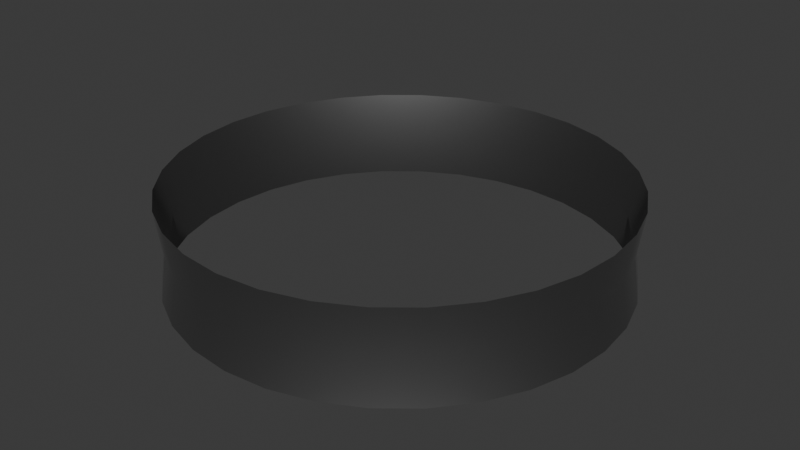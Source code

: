 # Source: Crown.blend  (saved by Blender 4.0.36; exported with 4.5.12 LTS)
import bpy
from mathutils import Matrix  # noqa: F401  (used for matrix-valued properties, if any)

bpy.ops.wm.read_factory_settings(use_empty=True)
scene = bpy.context.scene
scene.name = 'Scene'

# ---- collections
col_collection = bpy.data.collections.new('Collection'); scene.collection.children.link(col_collection)

# ---- materials (node trees are filled in below, after node groups)
mat_worldgridmaterial = bpy.data.materials.new('WorldGridMaterial')
mat_worldgridmaterial.use_transparent_shadow = False
mat_worldgridmaterial.diffuse_color = (0.2159, 0.2159, 0.2159, 1.0)
mat_worldgridmaterial.roughness = 0.5528
mat_worldgridmaterial.specular_intensity = 1.0
mat_worldgridmaterial.metallic = 1.0

# ---- material node trees
mat_worldgridmaterial.use_nodes = True; mat_worldgridmaterial.node_tree.nodes.clear()
_N = mat_worldgridmaterial.node_tree.nodes; _L = mat_worldgridmaterial.node_tree.links
n0 = _N.new('ShaderNodeBsdfPrincipled'); n0.name = 'Principled BSDF'; n0.location = (10, 300)
n0.inputs[0].default_value = (0.2159, 0.2159, 0.2159, 1.0)
n0.inputs[1].default_value = 1.0
n0.inputs[2].default_value = 0.5528
n0.inputs[3].default_value = 1.45
n0.inputs[13].default_value = 1.0
n0.inputs[27].default_value = (0.0, 0.0, 0.0, 1.0)
n0.inputs[28].default_value = 1.0
n1 = _N.new('ShaderNodeOutputMaterial'); n1.name = 'Material Output'; n1.location = (300, 300)
n2 = _N.new('ShaderNodeNormalMap'); n2.name = 'Normal Map'; n2.location = (-300, -300)
n2.label = 'Normal/Map'
_L.new(n0.outputs[0], n1.inputs[0])
_L.new(n2.outputs[0], n0.inputs[5])
n1.is_active_output = True

# ---- world
world_world = bpy.data.worlds.new('World'); scene.world = world_world
world_world.use_nodes = True; world_world.node_tree.nodes.clear()
_N = world_world.node_tree.nodes; _L = world_world.node_tree.links
n0 = _N.new('ShaderNodeOutputWorld'); n0.name = 'World Output'; n0.location = (300, 300)
n1 = _N.new('ShaderNodeBackground'); n1.name = 'Background'; n1.location = (10, 300)
n1.inputs[0].default_value = (0.05088, 0.05088, 0.05088, 1.0)
_L.new(n1.outputs[0], n0.inputs[0])
n0.is_active_output = True
world_world.color = (0.05088, 0.05088, 0.05088)
world_world.use_sun_shadow = False
world_world.sun_shadow_jitter_overblur = 0.0

# ---- meshes
me_sm_pickup_defence_2 = bpy.data.meshes.new('SM_Pickup_Defence_2')
me_sm_pickup_defence_2.from_pydata([(-20.19, -4.017, 1.565e-06), (-21.17, 2.115e-05, 4.326), (-20.59, 2.006e-05, 9.104e-07), (-21.17, 1.974e-05, -4.326), (-20.77, -4.13, 4.326), (-20.77, -4.13, -4.326), (-19.02, -7.879, 2.194e-06), (-19.56, -8.102, 4.326), (-19.56, -8.102, -4.326), (-17.12, -11.44, 2.774e-06), (-17.6, -11.76, 4.326), (-17.6, -11.76, -4.326), (-14.56, -14.56, 3.282e-06), (-14.97, -14.97, 4.326), (-14.97, -14.97, -4.326), (-11.76, -17.6, 4.326), (-11.76, -17.6, -4.326), (-11.44, -17.12, 3.699e-06), (-8.102, -19.56, 4.326), (-8.102, -19.56, -4.326), (-7.879, -19.02, 4.009e-06), (-4.13, -20.77, 4.326), (-4.13, -20.77, -4.326), (-4.017, -20.19, 4.2e-06), (-6.899e-06, -21.17, 4.326), (-6.899e-06, -21.17, -4.326), (-6.656e-06, -20.59, 4.265e-06), (4.017, -20.19, 4.2e-06), (4.13, -20.77, 4.326), (4.13, -20.77, -4.326), (7.879, -19.02, 4.009e-06), (8.102, -19.56, 4.326), (8.102, -19.56, -4.326), (11.44, -17.12, 3.699e-06), (11.76, -17.6, 4.326), (11.76, -17.6, -4.326), (14.56, -14.56, 3.282e-06), (14.97, -14.97, 4.326), (14.97, -14.97, -4.326), (17.6, -11.76, 4.326), (17.6, -11.76, -4.326), (17.12, -11.44, 2.774e-06), (19.56, -8.102, 4.326), (19.56, -8.102, -4.326), (19.02, -7.879, 2.194e-06), (20.77, -4.13, 4.326), (20.77, -4.13, -4.326), (20.19, -4.017, 1.565e-06), (21.17, 2.303e-06, 4.326), (21.17, 8.936e-07, -4.326), (20.59, 1.732e-06, 9.104e-07), (20.19, 4.017, 2.561e-07), (20.77, 4.13, 4.326), (20.77, 4.13, -4.326), (19.02, 7.879, -3.732e-07), (19.56, 8.102, 4.326), (19.56, 8.102, -4.326), (17.12, 11.44, -9.531e-07), (17.6, 11.76, 4.326), (17.6, 11.76, -4.326), (14.56, 14.56, -1.461e-06), (14.97, 14.97, 4.326), (14.97, 14.97, -4.326), (11.76, 17.6, 4.326), (11.76, 17.6, -4.326), (11.44, 17.12, -1.878e-06), (8.102, 19.56, 4.326), (8.102, 19.56, -4.326), (7.879, 19.02, -2.188e-06), (4.13, 20.77, 4.326), (4.13, 20.77, -4.326), (4.017, 20.19, -2.379e-06), (0.0, 21.17, 4.326), (0.0, 21.17, -4.326), (5.221e-08, 20.59, -2.444e-06), (-4.016, 20.19, -2.379e-06), (-4.13, 20.77, 4.326), (-4.13, 20.77, -4.326), (-7.879, 19.02, -2.188e-06), (-8.102, 19.56, 4.326), (-8.102, 19.56, -4.326), (-11.44, 17.12, -1.878e-06), (-11.76, 17.6, 4.326), (-11.76, 17.6, -4.326), (-14.56, 14.56, -1.461e-06), (-14.97, 14.97, 4.326), (-14.97, 14.97, -4.326), (-17.6, 11.76, 4.326), (-17.6, 11.76, -4.326), (-17.12, 11.44, -9.531e-07), (-19.56, 8.102, 4.326), (-19.56, 8.102, -4.326), (-19.02, 7.879, -3.732e-07), (-20.77, 4.13, 4.326), (-20.77, 4.13, -4.326), (-20.19, 4.017, 2.561e-07)], [], [(0, 1, 2), (3, 0, 2), (1, 0, 4), (0, 3, 5), (6, 4, 0), (5, 6, 0), (4, 6, 7), (6, 5, 8), (9, 7, 6), (8, 9, 6), (7, 9, 10), (9, 8, 11), (12, 10, 9), (11, 12, 9), (10, 12, 13), (12, 11, 14), (12, 15, 13), (16, 12, 14), (15, 12, 17), (12, 16, 17), (17, 18, 15), (19, 17, 16), (18, 17, 20), (17, 19, 20), (20, 21, 18), (22, 20, 19), (21, 20, 23), (20, 22, 23), (23, 24, 21), (25, 23, 22), (24, 23, 26), (23, 25, 26), (27, 24, 26), (25, 27, 26), (24, 27, 28), (27, 25, 29), (30, 28, 27), (29, 30, 27), (28, 30, 31), (30, 29, 32), (33, 31, 30), (32, 33, 30), (31, 33, 34), (33, 32, 35), (36, 34, 33), (35, 36, 33), (34, 36, 37), (36, 35, 38), (36, 39, 37), (40, 36, 38), (39, 36, 41), (36, 40, 41), (41, 42, 39), (43, 41, 40), (42, 41, 44), (41, 43, 44), (44, 45, 42), (46, 44, 43), (45, 44, 47), (44, 46, 47), (47, 48, 45), (49, 47, 46), (48, 47, 50), (47, 49, 50), (51, 48, 50), (49, 51, 50), (48, 51, 52), (51, 49, 53), (54, 52, 51), (53, 54, 51), (52, 54, 55), (54, 53, 56), (57, 55, 54), (56, 57, 54), (55, 57, 58), (57, 56, 59), (60, 58, 57), (59, 60, 57), (58, 60, 61), (60, 59, 62), (60, 63, 61), (64, 60, 62), (63, 60, 65), (60, 64, 65), (65, 66, 63), (67, 65, 64), (66, 65, 68), (65, 67, 68), (68, 69, 66), (70, 68, 67), (69, 68, 71), (68, 70, 71), (71, 72, 69), (73, 71, 70), (72, 71, 74), (71, 73, 74), (75, 72, 74), (73, 75, 74), (72, 75, 76), (75, 73, 77), (78, 76, 75), (77, 78, 75), (76, 78, 79), (78, 77, 80), (81, 79, 78), (80, 81, 78), (79, 81, 82), (81, 80, 83), (84, 82, 81), (83, 84, 81), (82, 84, 85), (84, 83, 86), (84, 87, 85), (88, 84, 86), (87, 84, 89), (84, 88, 89), (89, 90, 87), (91, 89, 88), (90, 89, 92), (89, 91, 92), (92, 93, 90), (94, 92, 91), (93, 92, 95), (92, 94, 95), (95, 1, 93), (3, 95, 94), (1, 95, 2), (95, 3, 2)])
me_sm_pickup_defence_2.polygons.foreach_set('use_smooth', [True] * 128)
_uv = me_sm_pickup_defence_2.uv_layers.new(name='UVmap_0')
_uv.uv.foreach_set('vector', [0.9648, 0.5, 0.9961, 0.1968, 0.9961, 0.5, 0.9961, 0.8031, 0.9648, 0.5, 0.9961, 0.5, 0.9961, 0.1968, 0.9648, 0.5, 0.9648, 0.1968, 0.9648, 0.5, 0.9961, 0.8031, 0.9648, 0.8031, 0.9336, 0.5, 0.9648, 0.1968, 0.9648, 0.5, 0.9648, 0.8031, 0.9336, 0.5, 0.9648, 0.5, 0.9648, 0.1968, 0.9336, 0.5, 0.9336, 0.1968, 0.9336, 0.5, 0.9648, 0.8031, 0.9336, 0.8031, 0.9023, 0.5, 0.9336, 0.1968, 0.9336, 0.5, 0.9336, 0.8031, 0.9023, 0.5, 0.9336, 0.5, 0.9336, 0.1968, 0.9023, 0.5, 0.9023, 0.1968, 0.9023, 0.5, 0.9336, 0.8031, 0.9023, 0.8031, 0.8716, 0.5, 0.9023, 0.1968, 0.9023, 0.5, 0.9023, 0.8031, 0.8716, 0.5, 0.9023, 0.5, 0.9023, 0.1968, 0.8716, 0.5, 0.8716, 0.1968, 0.8716, 0.5, 0.9023, 0.8031, 0.8716, 0.8031, 0.8716, 0.5, 0.8403, 0.1968, 0.8716, 0.1968, 0.8403, 0.8031, 0.8716, 0.5, 0.8716, 0.8031, 0.8403, 0.1968, 0.8716, 0.5, 0.8403, 0.5, 0.8716, 0.5, 0.8403, 0.8031, 0.8403, 0.5, 0.8403, 0.5, 0.8091, 0.1968, 0.8403, 0.1968, 0.8091, 0.8032, 0.8403, 0.5, 0.8403, 0.8031, 0.8091, 0.1968, 0.8403, 0.5, 0.8091, 0.5, 0.8403, 0.5, 0.8091, 0.8032, 0.8091, 0.5, 0.8091, 0.5, 0.7778, 0.1968, 0.8091, 0.1968, 0.7778, 0.8032, 0.8091, 0.5, 0.8091, 0.8032, 0.7778, 0.1968, 0.8091, 0.5, 0.7778, 0.5, 0.8091, 0.5, 0.7778, 0.8032, 0.7778, 0.5, 0.7778, 0.5, 0.7471, 0.1968, 0.7778, 0.1968, 0.7471, 0.8032, 0.7778, 0.5, 0.7778, 0.8032, 0.7471, 0.1968, 0.7778, 0.5, 0.7471, 0.5, 0.7778, 0.5, 0.7471, 0.8032, 0.7471, 0.5, 0.7158, 0.5, 0.7471, 0.1968, 0.7471, 0.5, 0.7471, 0.8032, 0.7158, 0.5, 0.7471, 0.5, 0.7471, 0.1968, 0.7158, 0.5, 0.7158, 0.1968, 0.7158, 0.5, 0.7471, 0.8032, 0.7158, 0.8032, 0.6846, 0.5, 0.7158, 0.1968, 0.7158, 0.5, 0.7158, 0.8032, 0.6846, 0.5, 0.7158, 0.5, 0.7158, 0.1968, 0.6846, 0.5, 0.6846, 0.1968, 0.6846, 0.5, 0.7158, 0.8032, 0.6846, 0.8032, 0.6533, 0.5, 0.6846, 0.1968, 0.6846, 0.5, 0.6846, 0.8032, 0.6533, 0.5, 0.6846, 0.5, 0.6846, 0.1968, 0.6533, 0.5, 0.6533, 0.1968, 0.6533, 0.5, 0.6846, 0.8032, 0.6533, 0.8032, 0.6226, 0.5, 0.6533, 0.1968, 0.6533, 0.5, 0.6533, 0.8032, 0.6226, 0.5, 0.6533, 0.5, 0.6533, 0.1968, 0.6226, 0.5, 0.6226, 0.1968, 0.6226, 0.5, 0.6533, 0.8032, 0.6226, 0.8032, 0.6226, 0.5, 0.5913, 0.1968, 0.6226, 0.1968, 0.5913, 0.8032, 0.6226, 0.5, 0.6226, 0.8032, 0.5913, 0.1968, 0.6226, 0.5, 0.5913, 0.5, 0.6226, 0.5, 0.5913, 0.8032, 0.5913, 0.5, 0.5913, 0.5, 0.5601, 0.1968, 0.5913, 0.1968, 0.5601, 0.8032, 0.5913, 0.5, 0.5913, 0.8032, 0.5601, 0.1968, 0.5913, 0.5, 0.5601, 0.5, 0.5913, 0.5, 0.5601, 0.8032, 0.5601, 0.5, 0.5601, 0.5, 0.5288, 0.1968, 0.5601, 0.1968, 0.5288, 0.8032, 0.5601, 0.5, 0.5601, 0.8032, 0.5288, 0.1968, 0.5601, 0.5, 0.5288, 0.5, 0.5601, 0.5, 0.5288, 0.8032, 0.5288, 0.5, 0.5288, 0.5, 0.498, 0.1968, 0.5288, 0.1968, 0.498, 0.8032, 0.5288, 0.5, 0.5288, 0.8032, 0.498, 0.1968, 0.5288, 0.5, 0.498, 0.5, 0.5288, 0.5, 0.498, 0.8032, 0.498, 0.5, 0.4668, 0.5, 0.498, 0.1968, 0.498, 0.5, 0.498, 0.8032, 0.4668, 0.5, 0.498, 0.5, 0.498, 0.1968, 0.4668, 0.5, 0.4668, 0.1968, 0.4668, 0.5, 0.498, 0.8032, 0.4668, 0.8032, 0.4358, 0.5, 0.4668, 0.1968, 0.4668, 0.5, 0.4668, 0.8032, 0.4358, 0.5, 0.4668, 0.5, 0.4668, 0.1968, 0.4358, 0.5, 0.4358, 0.1968, 0.4358, 0.5, 0.4668, 0.8032, 0.4358, 0.8032, 0.4045, 0.5, 0.4358, 0.1968, 0.4358, 0.5, 0.4358, 0.8032, 0.4045, 0.5, 0.4358, 0.5, 0.4358, 0.1968, 0.4045, 0.5, 0.4045, 0.1968, 0.4045, 0.5, 0.4358, 0.8032, 0.4045, 0.8032, 0.3735, 0.5, 0.4045, 0.1968, 0.4045, 0.5, 0.4045, 0.8032, 0.3735, 0.5, 0.4045, 0.5, 0.4045, 0.1968, 0.3735, 0.5, 0.3735, 0.1968, 0.3735, 0.5, 0.4045, 0.8032, 0.3735, 0.8032, 0.3735, 0.5, 0.3423, 0.1968, 0.3735, 0.1968, 0.3423, 0.8032, 0.3735, 0.5, 0.3735, 0.8032, 0.3423, 0.1968, 0.3735, 0.5, 0.3423, 0.5, 0.3735, 0.5, 0.3423, 0.8032, 0.3423, 0.5, 0.3423, 0.5, 0.3113, 0.1968, 0.3423, 0.1968, 0.3113, 0.8031, 0.3423, 0.5, 0.3423, 0.8032, 0.3113, 0.1968, 0.3423, 0.5, 0.3113, 0.5, 0.3423, 0.5, 0.3113, 0.8031, 0.3113, 0.5, 0.3113, 0.5, 0.28, 0.1968, 0.3113, 0.1968, 0.28, 0.8031, 0.3113, 0.5, 0.3113, 0.8031, 0.28, 0.1968, 0.3113, 0.5, 0.28, 0.5, 0.3113, 0.5, 0.28, 0.8031, 0.28, 0.5, 0.28, 0.5, 0.249, 0.1968, 0.28, 0.1968, 0.249, 0.8031, 0.28, 0.5, 0.28, 0.8031, 0.249, 0.1968, 0.28, 0.5, 0.249, 0.5, 0.28, 0.5, 0.249, 0.8031, 0.249, 0.5, 0.2179, 0.5, 0.249, 0.1968, 0.249, 0.5, 0.249, 0.8031, 0.2179, 0.5, 0.249, 0.5, 0.249, 0.1968, 0.2179, 0.5, 0.2179, 0.1968, 0.2179, 0.5, 0.249, 0.8031, 0.2179, 0.8031, 0.1868, 0.5, 0.2179, 0.1968, 0.2179, 0.5, 0.2179, 0.8031, 0.1868, 0.5, 0.2179, 0.5, 0.2179, 0.1968, 0.1868, 0.5, 0.1868, 0.1968, 0.1868, 0.5, 0.2179, 0.8031, 0.1868, 0.8031, 0.1556, 0.5, 0.1868, 0.1968, 0.1868, 0.5, 0.1868, 0.8031, 0.1556, 0.5, 0.1868, 0.5, 0.1868, 0.1968, 0.1556, 0.5, 0.1556, 0.1968, 0.1556, 0.5, 0.1868, 0.8031, 0.1556, 0.8031, 0.1245, 0.5, 0.1556, 0.1968, 0.1556, 0.5, 0.1556, 0.8031, 0.1245, 0.5, 0.1556, 0.5, 0.1556, 0.1968, 0.1245, 0.5, 0.1245, 0.1968, 0.1245, 0.5, 0.1556, 0.8031, 0.1245, 0.8031, 0.1245, 0.5, 0.09338, 0.1968, 0.1245, 0.1968, 0.09338, 0.8031, 0.1245, 0.5, 0.1245, 0.8031, 0.09338, 0.1968, 0.1245, 0.5, 0.09338, 0.5, 0.1245, 0.5, 0.09338, 0.8031, 0.09338, 0.5, 0.09338, 0.5, 0.06226, 0.1968, 0.09338, 0.1968, 0.06226, 0.8031, 0.09338, 0.5, 0.09338, 0.8031, 0.06226, 0.1968, 0.09338, 0.5, 0.06226, 0.5, 0.09338, 0.5, 0.06226, 0.8031, 0.06226, 0.5, 0.06226, 0.5, 0.03113, 0.1968, 0.06226, 0.1968, 0.03113, 0.8031, 0.06226, 0.5, 0.06226, 0.8031, 0.03113, 0.1968, 0.06226, 0.5, 0.03113, 0.5, 0.06226, 0.5, 0.03113, 0.8031, 0.03113, 0.5, 0.03113, 0.5, 2.086e-06, 0.1968, 0.03113, 0.1968, 5.96e-08, 0.8031, 0.03113, 0.5, 0.03113, 0.8031, 2.086e-06, 0.1968, 0.03113, 0.5, 1.073e-06, 0.5, 0.03113, 0.5, 5.96e-08, 0.8031, 1.073e-06, 0.5])
_uv.active_render = True
_uv = me_sm_pickup_defence_2.uv_layers.new(name='LightMapUV')
_uv.uv.foreach_set('vector', [0.9512, 0.9595, 0.9814, 0.9271, 0.9814, 0.9595, 0.9814, 0.9919, 0.9512, 0.9595, 0.9814, 0.9595, 0.9814, 0.9271, 0.9512, 0.9595, 0.9512, 0.9271, 0.9512, 0.9595, 0.9814, 0.9919, 0.9512, 0.9919, 0.9209, 0.9595, 0.9512, 0.9271, 0.9512, 0.9595, 0.9512, 0.9919, 0.9209, 0.9595, 0.9512, 0.9595, 0.9512, 0.9271, 0.9209, 0.9595, 0.9209, 0.9271, 0.9209, 0.9595, 0.9512, 0.9919, 0.9209, 0.9919, 0.8901, 0.9595, 0.9209, 0.9271, 0.9209, 0.9595, 0.9209, 0.9919, 0.8901, 0.9595, 0.9209, 0.9595, 0.9209, 0.9271, 0.8901, 0.9595, 0.8901, 0.9271, 0.8901, 0.9595, 0.9209, 0.9919, 0.8901, 0.9919, 0.8599, 0.9595, 0.8901, 0.9271, 0.8901, 0.9595, 0.8901, 0.9919, 0.8599, 0.9595, 0.8901, 0.9595, 0.8901, 0.9271, 0.8599, 0.9595, 0.8599, 0.9271, 0.8599, 0.9595, 0.8901, 0.9919, 0.8599, 0.9919, 0.8599, 0.9595, 0.8296, 0.9271, 0.8599, 0.9271, 0.8296, 0.9919, 0.8599, 0.9595, 0.8599, 0.9919, 0.8296, 0.9271, 0.8599, 0.9595, 0.8296, 0.9595, 0.8599, 0.9595, 0.8296, 0.9919, 0.8296, 0.9595, 0.8296, 0.9595, 0.7993, 0.9271, 0.8296, 0.9271, 0.7993, 0.9919, 0.8296, 0.9595, 0.8296, 0.9919, 0.7993, 0.9271, 0.8296, 0.9595, 0.7993, 0.9595, 0.8296, 0.9595, 0.7993, 0.9919, 0.7993, 0.9595, 0.7993, 0.9595, 0.7686, 0.9271, 0.7993, 0.9271, 0.7686, 0.9919, 0.7993, 0.9595, 0.7993, 0.9919, 0.7686, 0.9271, 0.7993, 0.9595, 0.7686, 0.9595, 0.7993, 0.9595, 0.7686, 0.9919, 0.7686, 0.9595, 0.7686, 0.9595, 0.7383, 0.9271, 0.7686, 0.9271, 0.7383, 0.9919, 0.7686, 0.9595, 0.7686, 0.9919, 0.7383, 0.9271, 0.7686, 0.9595, 0.7383, 0.9595, 0.7686, 0.9595, 0.7383, 0.9919, 0.7383, 0.9595, 0.708, 0.9595, 0.7383, 0.9271, 0.7383, 0.9595, 0.7383, 0.9919, 0.708, 0.9595, 0.7383, 0.9595, 0.7383, 0.9271, 0.708, 0.9595, 0.708, 0.9271, 0.708, 0.9595, 0.7383, 0.9919, 0.708, 0.9919, 0.6772, 0.9595, 0.708, 0.9271, 0.708, 0.9595, 0.708, 0.9919, 0.6772, 0.9595, 0.708, 0.9595, 0.708, 0.9271, 0.6772, 0.9595, 0.6772, 0.9271, 0.6772, 0.9595, 0.708, 0.9919, 0.6772, 0.9919, 0.647, 0.9595, 0.6772, 0.9271, 0.6772, 0.9595, 0.6772, 0.9919, 0.647, 0.9595, 0.6772, 0.9595, 0.6772, 0.9271, 0.647, 0.9595, 0.647, 0.9271, 0.647, 0.9595, 0.6772, 0.9919, 0.647, 0.9919, 0.6167, 0.9595, 0.647, 0.9271, 0.647, 0.9595, 0.647, 0.9919, 0.6167, 0.9595, 0.647, 0.9595, 0.647, 0.9271, 0.6167, 0.9595, 0.6167, 0.9271, 0.6167, 0.9595, 0.647, 0.9919, 0.6167, 0.9919, 0.6167, 0.9595, 0.5859, 0.9271, 0.6167, 0.9271, 0.5859, 0.9919, 0.6167, 0.9595, 0.6167, 0.9919, 0.5859, 0.9271, 0.6167, 0.9595, 0.5859, 0.9595, 0.6167, 0.9595, 0.5859, 0.9919, 0.5859, 0.9595, 0.5859, 0.9595, 0.5557, 0.9271, 0.5859, 0.9271, 0.5557, 0.9919, 0.5859, 0.9595, 0.5859, 0.9919, 0.5557, 0.9271, 0.5859, 0.9595, 0.5557, 0.9595, 0.5859, 0.9595, 0.5557, 0.9919, 0.5557, 0.9595, 0.5557, 0.9595, 0.5254, 0.9271, 0.5557, 0.9271, 0.5254, 0.9919, 0.5557, 0.9595, 0.5557, 0.9919, 0.5254, 0.9271, 0.5557, 0.9595, 0.5254, 0.9595, 0.5557, 0.9595, 0.5254, 0.9919, 0.5254, 0.9595, 0.5254, 0.9595, 0.4949, 0.9271, 0.5254, 0.9271, 0.4949, 0.9919, 0.5254, 0.9595, 0.5254, 0.9919, 0.4949, 0.9271, 0.5254, 0.9595, 0.4949, 0.9595, 0.5254, 0.9595, 0.4949, 0.9919, 0.4949, 0.9595, 0.4644, 0.9595, 0.4949, 0.9271, 0.4949, 0.9595, 0.4949, 0.9919, 0.4644, 0.9595, 0.4949, 0.9595, 0.4949, 0.9271, 0.4644, 0.9595, 0.4644, 0.9271, 0.4644, 0.9595, 0.4949, 0.9919, 0.4644, 0.9919, 0.4341, 0.9595, 0.4644, 0.9271, 0.4644, 0.9595, 0.4644, 0.9919, 0.4341, 0.9595, 0.4644, 0.9595, 0.4644, 0.9271, 0.4341, 0.9595, 0.4341, 0.9271, 0.4341, 0.9595, 0.4644, 0.9919, 0.4341, 0.9919, 0.4036, 0.9595, 0.4341, 0.9271, 0.4341, 0.9595, 0.4341, 0.9919, 0.4036, 0.9595, 0.4341, 0.9595, 0.4341, 0.9271, 0.4036, 0.9595, 0.4036, 0.9271, 0.4036, 0.9595, 0.4341, 0.9919, 0.4036, 0.9919, 0.373, 0.9595, 0.4036, 0.9271, 0.4036, 0.9595, 0.4036, 0.9919, 0.373, 0.9595, 0.4036, 0.9595, 0.4036, 0.9271, 0.373, 0.9595, 0.373, 0.9271, 0.373, 0.9595, 0.4036, 0.9919, 0.373, 0.9919, 0.373, 0.9595, 0.3428, 0.9271, 0.373, 0.9271, 0.3428, 0.9919, 0.373, 0.9595, 0.373, 0.9919, 0.3428, 0.9271, 0.373, 0.9595, 0.3428, 0.9595, 0.373, 0.9595, 0.3428, 0.9919, 0.3428, 0.9595, 0.3428, 0.9595, 0.3123, 0.9271, 0.3428, 0.9271, 0.3123, 0.9919, 0.3428, 0.9595, 0.3428, 0.9919, 0.3123, 0.9271, 0.3428, 0.9595, 0.3123, 0.9595, 0.3428, 0.9595, 0.3123, 0.9919, 0.3123, 0.9595, 0.3123, 0.9595, 0.2817, 0.9271, 0.3123, 0.9271, 0.2817, 0.9919, 0.3123, 0.9595, 0.3123, 0.9919, 0.2817, 0.9271, 0.3123, 0.9595, 0.2817, 0.9595, 0.3123, 0.9595, 0.2817, 0.9919, 0.2817, 0.9595, 0.2817, 0.9595, 0.2515, 0.9271, 0.2817, 0.9271, 0.2515, 0.9919, 0.2817, 0.9595, 0.2817, 0.9919, 0.2515, 0.9271, 0.2817, 0.9595, 0.2515, 0.9595, 0.2817, 0.9595, 0.2515, 0.9919, 0.2515, 0.9595, 0.2211, 0.9595, 0.2515, 0.9271, 0.2515, 0.9595, 0.2515, 0.9919, 0.2211, 0.9595, 0.2515, 0.9595, 0.2515, 0.9271, 0.2211, 0.9595, 0.2211, 0.9271, 0.2211, 0.9595, 0.2515, 0.9919, 0.2211, 0.9919, 0.1906, 0.9595, 0.2211, 0.9271, 0.2211, 0.9595, 0.2211, 0.9919, 0.1906, 0.9595, 0.2211, 0.9595, 0.2211, 0.9271, 0.1906, 0.9595, 0.1906, 0.9271, 0.1906, 0.9595, 0.2211, 0.9919, 0.1906, 0.9919, 0.1602, 0.9595, 0.1906, 0.9271, 0.1906, 0.9595, 0.1906, 0.9919, 0.1602, 0.9595, 0.1906, 0.9595, 0.1906, 0.9271, 0.1602, 0.9595, 0.1602, 0.9271, 0.1602, 0.9595, 0.1906, 0.9919, 0.1602, 0.9919, 0.1298, 0.9595, 0.1602, 0.9271, 0.1602, 0.9595, 0.1602, 0.9919, 0.1298, 0.9595, 0.1602, 0.9595, 0.1602, 0.9271, 0.1298, 0.9595, 0.1298, 0.9271, 0.1298, 0.9595, 0.1602, 0.9919, 0.1298, 0.9919, 0.1298, 0.9595, 0.09937, 0.9271, 0.1298, 0.9271, 0.0993, 0.9919, 0.1298, 0.9595, 0.1298, 0.9919, 0.09937, 0.9271, 0.1298, 0.9595, 0.0993, 0.9595, 0.1298, 0.9595, 0.0993, 0.9919, 0.0993, 0.9595, 0.0993, 0.9595, 0.06891, 0.9271, 0.09937, 0.9271, 0.06891, 0.9919, 0.0993, 0.9595, 0.0993, 0.9919, 0.06891, 0.9271, 0.0993, 0.9595, 0.06891, 0.9595, 0.0993, 0.9595, 0.06891, 0.9919, 0.06891, 0.9595, 0.06891, 0.9595, 0.03848, 0.9271, 0.06891, 0.9271, 0.03848, 0.9919, 0.06891, 0.9595, 0.06891, 0.9919, 0.03848, 0.9271, 0.06891, 0.9595, 0.03848, 0.9595, 0.06891, 0.9595, 0.03848, 0.9919, 0.03848, 0.9595, 0.03848, 0.9595, 0.008064, 0.9271, 0.03848, 0.9271, 0.008064, 0.9919, 0.03848, 0.9595, 0.03848, 0.9919, 0.008064, 0.9271, 0.03848, 0.9595, 0.008064, 0.9595, 0.03848, 0.9595, 0.008064, 0.9919, 0.008064, 0.9595])
me_sm_pickup_defence_2.materials.append(mat_worldgridmaterial)
me_sm_pickup_defence_2.materials.append(mat_worldgridmaterial)
me_sm_pickup_defence_2.update()
me_sm_pickup_defence_2.normals_split_custom_set([tuple(v) for v in zip(*[iter([-0.9807, -0.1956, -1.056e-08, -0.991, 1.137e-06, -0.1338, -1.0, 1.09e-06, -1.192e-08, -0.991, 5.382e-07, 0.1338, -0.9807, -0.1956, -1.056e-08, -1.0, 1.09e-06, -1.192e-08, -0.991, 1.137e-06, -0.1338, -0.9807, -0.1956, -1.056e-08, -0.9711, -0.1974, -0.1342, -0.9807, -0.1956, -1.056e-08, -0.991, 5.382e-07, 0.1338, -0.9711, -0.1974, 0.1342, -0.9224, -0.3863, -7.8e-08, -0.9711, -0.1974, -0.1342, -0.9807, -0.1956, -1.056e-08, -0.9711, -0.1974, 0.1342, -0.9224, -0.3863, -7.8e-08, -0.9807, -0.1956, -1.056e-08, -0.9711, -0.1974, -0.1342, -0.9224, -0.3863, -7.8e-08, -0.9156, -0.3792, -0.1338, -0.9224, -0.3863, -7.8e-08, -0.9711, -0.1974, 0.1342, -0.9156, -0.3792, 0.1338, -0.8309, -0.5564, -4.04e-08, -0.9156, -0.3792, -0.1338, -0.9224, -0.3863, -7.8e-08, -0.9156, -0.3792, 0.1338, -0.8309, -0.5564, -4.04e-08, -0.9224, -0.3863, -7.8e-08, -0.9156, -0.3792, -0.1338, -0.8309, -0.5564, -4.04e-08, -0.8246, -0.5498, -0.1335, -0.8309, -0.5564, -4.04e-08, -0.9156, -0.3792, 0.1338, -0.824, -0.5506, 0.1338, -0.7071, -0.7071, 1.371e-07, -0.8246, -0.5498, -0.1335, -0.8309, -0.5564, -4.04e-08, -0.824, -0.5506, 0.1338, -0.7071, -0.7071, 1.371e-07, -0.8309, -0.5564, -4.04e-08, -0.8246, -0.5498, -0.1335, -0.7071, -0.7071, 1.371e-07, -0.7008, -0.7008, -0.1338, -0.7071, -0.7071, 1.371e-07, -0.824, -0.5506, 0.1338, -0.7008, -0.7008, 0.1338, -0.7071, -0.7071, 1.371e-07, -0.5499, -0.8245, -0.1335, -0.7008, -0.7008, -0.1338, -0.5498, -0.8246, 0.1335, -0.7071, -0.7071, 1.371e-07, -0.7008, -0.7008, 0.1338, -0.5499, -0.8245, -0.1335, -0.7071, -0.7071, 1.371e-07, -0.5562, -0.8311, -6.759e-08, -0.7071, -0.7071, 1.371e-07, -0.5498, -0.8246, 0.1335, -0.5562, -0.8311, -6.759e-08, -0.5562, -0.8311, -6.759e-08, -0.3789, -0.9157, -0.1342, -0.5499, -0.8245, -0.1335, -0.3792, -0.9156, 0.1338, -0.5562, -0.8311, -6.759e-08, -0.5498, -0.8246, 0.1335, -0.3789, -0.9157, -0.1342, -0.5562, -0.8311, -6.759e-08, -0.3863, -0.9224, -3.368e-07, -0.5562, -0.8311, -6.759e-08, -0.3792, -0.9156, 0.1338, -0.3863, -0.9224, -3.368e-07, -0.3863, -0.9224, -3.368e-07, -0.1974, -0.9711, -0.1342, -0.3789, -0.9157, -0.1342, -0.1974, -0.9711, 0.1342, -0.3863, -0.9224, -3.368e-07, -0.3792, -0.9156, 0.1338, -0.1974, -0.9711, -0.1342, -0.3863, -0.9224, -3.368e-07, -0.1957, -0.9807, -2.759e-08, -0.3863, -0.9224, -3.368e-07, -0.1974, -0.9711, 0.1342, -0.1957, -0.9807, -2.759e-08, -0.1957, -0.9807, -2.759e-08, -2.307e-07, -0.991, -0.1338, -0.1974, -0.9711, -0.1342, -3.436e-07, -0.991, 0.1338, -0.1957, -0.9807, -2.759e-08, -0.1974, -0.9711, 0.1342, -2.307e-07, -0.991, -0.1338, -0.1957, -0.9807, -2.759e-08, -2.48e-07, -1.0, -1.836e-07, -0.1957, -0.9807, -2.759e-08, -3.436e-07, -0.991, 0.1338, -2.48e-07, -1.0, -1.836e-07, 0.1958, -0.9806, -7.8e-08, -2.307e-07, -0.991, -0.1338, -2.48e-07, -1.0, -1.836e-07, -3.436e-07, -0.991, 0.1338, 0.1958, -0.9806, -7.8e-08, -2.48e-07, -1.0, -1.836e-07, -2.307e-07, -0.991, -0.1338, 0.1958, -0.9806, -7.8e-08, 0.1971, -0.9712, -0.1342, 0.1958, -0.9806, -7.8e-08, -3.436e-07, -0.991, 0.1338, 0.1973, -0.9711, 0.1342, 0.3863, -0.9224, 1.444e-07, 0.1971, -0.9712, -0.1342, 0.1958, -0.9806, -7.8e-08, 0.1973, -0.9711, 0.1342, 0.3863, -0.9224, 1.444e-07, 0.1958, -0.9806, -7.8e-08, 0.1971, -0.9712, -0.1342, 0.3863, -0.9224, 1.444e-07, 0.3792, -0.9156, -0.1338, 0.3863, -0.9224, 1.444e-07, 0.1973, -0.9711, 0.1342, 0.379, -0.9156, 0.134, 0.5565, -0.8308, -9.779e-09, 0.3792, -0.9156, -0.1338, 0.3863, -0.9224, 1.444e-07, 0.379, -0.9156, 0.134, 0.5565, -0.8308, -9.779e-09, 0.3863, -0.9224, 1.444e-07, 0.3792, -0.9156, -0.1338, 0.5565, -0.8308, -9.779e-09, 0.5501, -0.8243, -0.1336, 0.5565, -0.8308, -9.779e-09, 0.379, -0.9156, 0.134, 0.5499, -0.8245, 0.1336, 0.7071, -0.7071, 2.265e-08, 0.5501, -0.8243, -0.1336, 0.5565, -0.8308, -9.779e-09, 0.5499, -0.8245, 0.1336, 0.7071, -0.7071, 2.265e-08, 0.5565, -0.8308, -9.779e-09, 0.5501, -0.8243, -0.1336, 0.7071, -0.7071, 2.265e-08, 0.7008, -0.7008, -0.1338, 0.7071, -0.7071, 2.265e-08, 0.5499, -0.8245, 0.1336, 0.7008, -0.7008, 0.1338, 0.7071, -0.7071, 2.265e-08, 0.8246, -0.5498, -0.1335, 0.7008, -0.7008, -0.1338, 0.8244, -0.55, 0.1336, 0.7071, -0.7071, 2.265e-08, 0.7008, -0.7008, 0.1338, 0.8246, -0.5498, -0.1335, 0.7071, -0.7071, 2.265e-08, 0.8309, -0.5565, -3.466e-08, 0.7071, -0.7071, 2.265e-08, 0.8244, -0.55, 0.1336, 0.8309, -0.5565, -3.466e-08, 0.8309, -0.5565, -3.466e-08, 0.9156, -0.3792, -0.1338, 0.8246, -0.5498, -0.1335, 0.9156, -0.3792, 0.1338, 0.8309, -0.5565, -3.466e-08, 0.8244, -0.55, 0.1336, 0.9156, -0.3792, -0.1338, 0.8309, -0.5565, -3.466e-08, 0.9224, -0.3863, -1.964e-07, 0.8309, -0.5565, -3.466e-08, 0.9156, -0.3792, 0.1338, 0.9224, -0.3863, -1.964e-07, 0.9224, -0.3863, -1.964e-07, 0.9711, -0.1974, -0.1342, 0.9156, -0.3792, -0.1338, 0.9711, -0.1974, 0.1342, 0.9224, -0.3863, -1.964e-07, 0.9156, -0.3792, 0.1338, 0.9711, -0.1974, -0.1342, 0.9224, -0.3863, -1.964e-07, 0.9806, -0.1961, -1.691e-08, 0.9224, -0.3863, -1.964e-07, 0.9711, -0.1974, 0.1342, 0.9806, -0.1961, -1.691e-08, 0.9806, -0.1961, -1.691e-08, 0.991, 5.022e-07, -0.1338, 0.9711, -0.1974, -0.1342, 0.991, -1.033e-07, 0.1338, 0.9806, -0.1961, -1.691e-08, 0.9711, -0.1974, 0.1342, 0.991, 5.022e-07, -0.1338, 0.9806, -0.1961, -1.691e-08, 1.0, 6.677e-07, -2.146e-08, 0.9806, -0.1961, -1.691e-08, 0.991, -1.033e-07, 0.1338, 1.0, 6.677e-07, -2.146e-08, 0.9806, 0.1962, -7.8e-08, 0.991, 5.022e-07, -0.1338, 1.0, 6.677e-07, -2.146e-08, 0.991, -1.033e-07, 0.1338, 0.9806, 0.1962, -7.8e-08, 1.0, 6.677e-07, -2.146e-08, 0.991, 5.022e-07, -0.1338, 0.9806, 0.1962, -7.8e-08, 0.9711, 0.1973, -0.1342, 0.9806, 0.1962, -7.8e-08, 0.991, -1.033e-07, 0.1338, 0.9711, 0.1973, 0.1342, 0.9224, 0.3863, -2.07e-07, 0.9711, 0.1973, -0.1342, 0.9806, 0.1962, -7.8e-08, 0.9711, 0.1973, 0.1342, 0.9224, 0.3863, -2.07e-07, 0.9806, 0.1962, -7.8e-08, 0.9711, 0.1973, -0.1342, 0.9224, 0.3863, -2.07e-07, 0.9157, 0.3789, -0.1342, 0.9224, 0.3863, -2.07e-07, 0.9711, 0.1973, 0.1342, 0.9157, 0.3789, 0.1342, 0.831, 0.5563, 5.832e-08, 0.9157, 0.3789, -0.1342, 0.9224, 0.3863, -2.07e-07, 0.9157, 0.3789, 0.1342, 0.831, 0.5563, 5.832e-08, 0.9224, 0.3863, -2.07e-07, 0.9157, 0.3789, -0.1342, 0.831, 0.5563, 5.832e-08, 0.8243, 0.5502, -0.1336, 0.831, 0.5563, 5.832e-08, 0.9157, 0.3789, 0.1342, 0.8245, 0.5499, 0.1336, 0.7071, 0.7071, -1.395e-07, 0.8243, 0.5502, -0.1336, 0.831, 0.5563, 5.832e-08, 0.8245, 0.5499, 0.1336, 0.7071, 0.7071, -1.395e-07, 0.831, 0.5563, 5.832e-08, 0.8243, 0.5502, -0.1336, 0.7071, 0.7071, -1.395e-07, 0.7008, 0.7008, -0.1338, 0.7071, 0.7071, -1.395e-07, 0.8245, 0.5499, 0.1336, 0.7008, 0.7008, 0.1338, 0.7071, 0.7071, -1.395e-07, 0.5503, 0.8242, -0.1337, 0.7008, 0.7008, -0.1338, 0.5498, 0.8246, 0.1335, 0.7071, 0.7071, -1.395e-07, 0.7008, 0.7008, 0.1338, 0.5503, 0.8242, -0.1337, 0.7071, 0.7071, -1.395e-07, 0.5565, 0.8309, 2.917e-08, 0.7071, 0.7071, -1.395e-07, 0.5498, 0.8246, 0.1335, 0.5565, 0.8309, 2.917e-08, 0.5565, 0.8309, 2.917e-08, 0.3789, 0.9157, -0.1342, 0.5503, 0.8242, -0.1337, 0.3792, 0.9156, 0.1338, 0.5565, 0.8309, 2.917e-08, 0.5498, 0.8246, 0.1335, 0.3789, 0.9157, -0.1342, 0.5565, 0.8309, 2.917e-08, 0.3863, 0.9224, -1.009e-07, 0.5565, 0.8309, 2.917e-08, 0.3792, 0.9156, 0.1338, 0.3863, 0.9224, -1.009e-07, 0.3863, 0.9224, -1.009e-07, 0.1974, 0.9711, -0.1342, 0.3789, 0.9157, -0.1342, 0.1973, 0.9711, 0.1342, 0.3863, 0.9224, -1.009e-07, 0.3792, 0.9156, 0.1338, 0.1974, 0.9711, -0.1342, 0.3863, 0.9224, -1.009e-07, 0.1951, 0.9808, -2.206e-07, 0.3863, 0.9224, -1.009e-07, 0.1973, 0.9711, 0.1342, 0.1951, 0.9808, -2.206e-07, 0.1951, 0.9808, -2.206e-07, 3.124e-07, 0.991, -0.1338, 0.1974, 0.9711, -0.1342, 4.349e-07, 0.991, 0.1338, 0.1951, 0.9808, -2.206e-07, 0.1973, 0.9711, 0.1342, 3.124e-07, 0.991, -0.1338, 0.1951, 0.9808, -2.206e-07, 3.362e-07, 1.0, -9.061e-08, 0.1951, 0.9808, -2.206e-07, 4.349e-07, 0.991, 0.1338, 3.362e-07, 1.0, -9.061e-08, -0.1961, 0.9806, -4.435e-08, 3.124e-07, 0.991, -0.1338, 3.362e-07, 1.0, -9.061e-08, 4.349e-07, 0.991, 0.1338, -0.1961, 0.9806, -4.435e-08, 3.362e-07, 1.0, -9.061e-08, 3.124e-07, 0.991, -0.1338, -0.1961, 0.9806, -4.435e-08, -0.1974, 0.9711, -0.1342, -0.1961, 0.9806, -4.435e-08, 4.349e-07, 0.991, 0.1338, -0.1973, 0.9711, 0.1342, -0.3863, 0.9224, 2.789e-07, -0.1974, 0.9711, -0.1342, -0.1961, 0.9806, -4.435e-08, -0.1973, 0.9711, 0.1342, -0.3863, 0.9224, 2.789e-07, -0.1961, 0.9806, -4.435e-08, -0.1974, 0.9711, -0.1342, -0.3863, 0.9224, 2.789e-07, -0.3792, 0.9156, -0.1338, -0.3863, 0.9224, 2.789e-07, -0.1973, 0.9711, 0.1342, -0.3792, 0.9156, 0.1338, -0.5565, 0.8309, 2.52e-08, -0.3792, 0.9156, -0.1338, -0.3863, 0.9224, 2.789e-07, -0.3792, 0.9156, 0.1338, -0.5565, 0.8309, 2.52e-08, -0.3863, 0.9224, 2.789e-07, -0.3792, 0.9156, -0.1338, -0.5565, 0.8309, 2.52e-08, -0.5498, 0.8246, -0.1335, -0.5565, 0.8309, 2.52e-08, -0.3792, 0.9156, 0.1338, -0.5498, 0.8246, 0.1335, -0.7071, 0.7071, -1.478e-07, -0.5498, 0.8246, -0.1335, -0.5565, 0.8309, 2.52e-08, -0.5498, 0.8246, 0.1335, -0.7071, 0.7071, -1.478e-07, -0.5565, 0.8309, 2.52e-08, -0.5498, 0.8246, -0.1335, -0.7071, 0.7071, -1.478e-07, -0.7008, 0.7008, -0.1338, -0.7071, 0.7071, -1.478e-07, -0.5498, 0.8246, 0.1335, -0.7008, 0.7008, 0.1338, -0.7071, 0.7071, -1.478e-07, -0.8244, 0.55, -0.1336, -0.7008, 0.7008, -0.1338, -0.8245, 0.5499, 0.1336, -0.7071, 0.7071, -1.478e-07, -0.7008, 0.7008, 0.1338, -0.8244, 0.55, -0.1336, -0.7071, 0.7071, -1.478e-07, -0.8309, 0.5564, -9.11e-08, -0.7071, 0.7071, -1.478e-07, -0.8245, 0.5499, 0.1336, -0.8309, 0.5564, -9.11e-08, -0.8309, 0.5564, -9.11e-08, -0.9156, 0.3792, -0.1338, -0.8244, 0.55, -0.1336, -0.9157, 0.3789, 0.1342, -0.8309, 0.5564, -9.11e-08, -0.8245, 0.5499, 0.1336, -0.9156, 0.3792, -0.1338, -0.8309, 0.5564, -9.11e-08, -0.9224, 0.3863, -3.098e-07, -0.8309, 0.5564, -9.11e-08, -0.9157, 0.3789, 0.1342, -0.9224, 0.3863, -3.098e-07, -0.9224, 0.3863, -3.098e-07, -0.9711, 0.1973, -0.1342, -0.9156, 0.3792, -0.1338, -0.9711, 0.1974, 0.1342, -0.9224, 0.3863, -3.098e-07, -0.9157, 0.3789, 0.1342, -0.9711, 0.1973, -0.1342, -0.9224, 0.3863, -3.098e-07, -0.9807, 0.1957, 6.951e-09, -0.9224, 0.3863, -3.098e-07, -0.9711, 0.1974, 0.1342, -0.9807, 0.1957, 6.951e-09, -0.9807, 0.1957, 6.951e-09, -0.991, 1.137e-06, -0.1338, -0.9711, 0.1973, -0.1342, -0.991, 5.382e-07, 0.1338, -0.9807, 0.1957, 6.951e-09, -0.9711, 0.1974, 0.1342, -0.991, 1.137e-06, -0.1338, -0.9807, 0.1957, 6.951e-09, -1.0, 1.09e-06, -1.192e-08, -0.9807, 0.1957, 6.951e-09, -0.991, 5.382e-07, 0.1338, -1.0, 1.09e-06, -1.192e-08])] * 3)])

# ---- objects
ob_sm_pickup_defence_2 = bpy.data.objects.new('SM_Pickup_Defence_2', me_sm_pickup_defence_2)

# ---- transforms, parenting, visibility, modifiers, constraints
ob_sm_pickup_defence_2.location = (0.0, 0.0, 0.0)
ob_sm_pickup_defence_2.scale = (0.01, 0.01, 0.01)
ob_sm_pickup_defence_2.color = (0.8, 0.8, 0.8, 1.0)

# ---- collection membership
col_collection.objects.link(ob_sm_pickup_defence_2)

# ---- scene / render settings (as saved in the file)
scene.frame_start = 1; scene.frame_end = 250; scene.frame_set(1)
scene.render.engine = 'BLENDER_EEVEE_NEXT'
scene.render.fps = 25
scene.cycles.sampling_pattern = 'TABULATED_SOBOL'
bpy.context.view_layer.update()

# ---- added for rendering (the .blend has no active camera and no usable light): camera, sun
cam_auto = bpy.data.cameras.new('AutoCamera')
cam_auto.lens = 50.0
cam_auto.sensor_width = 36.0
cam_auto.clip_end = 1000.0
ob_auto_camera = bpy.data.objects.new('AutoCamera', cam_auto)
scene.collection.objects.link(ob_auto_camera)
ob_auto_camera.location = (0.559811, -0.671774, 0.447849)
ob_auto_camera.rotation_euler = (1.09748, -7.21219e-08, 0.694738)
scene.camera = ob_auto_camera
light_auto_sun = bpy.data.lights.new('AutoSun', 'SUN')
light_auto_sun.energy = 3.0
light_auto_sun.angle = 0.0523599
ob_auto_sun = bpy.data.objects.new('AutoSun', light_auto_sun)
scene.collection.objects.link(ob_auto_sun)
ob_auto_sun.rotation_euler = (0.872665, 0.174533, 0.523599)
bpy.context.view_layer.update()
